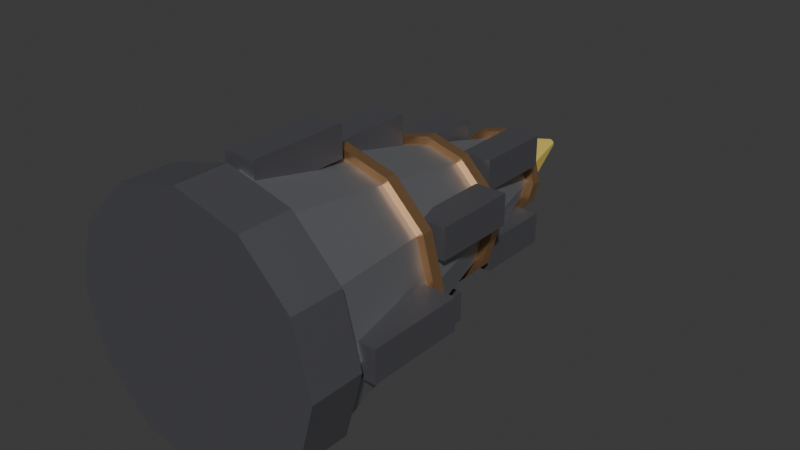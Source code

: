# Source: drill_bit.blend  (saved by Blender 5.3.31; exported with 4.5.12 LTS)
import bpy
from mathutils import Matrix  # noqa: F401  (used for matrix-valued properties, if any)

bpy.ops.wm.read_factory_settings(use_empty=True)
scene = bpy.context.scene
scene.name = 'Scene'

# ---- collections
col_collection = bpy.data.collections.new('Collection'); scene.collection.children.link(col_collection)

# ---- materials (node trees are filled in below, after node groups)
mat_irondark = bpy.data.materials.new('IronDark')
mat_irondark.use_backface_culling = True
mat_irondark.diffuse_color = (0.17, 0.17, 0.19, 1.0)
mat_iron = bpy.data.materials.new('Iron')
mat_iron.use_backface_culling = True
mat_iron.diffuse_color = (0.42, 0.43, 0.46, 1.0)
mat_copper = bpy.data.materials.new('Copper')
mat_copper.use_backface_culling = True
mat_copper.diffuse_color = (0.78, 0.45, 0.22, 1.0)
mat_yellow = bpy.data.materials.new('Yellow')
mat_yellow.use_backface_culling = True
mat_yellow.diffuse_color = (0.9, 0.7, 0.15, 1.0)

# ---- material node trees
mat_irondark.use_nodes = True; mat_irondark.node_tree.nodes.clear()
_N = mat_irondark.node_tree.nodes; _L = mat_irondark.node_tree.links
n0 = _N.new('ShaderNodeBsdfPrincipled'); n0.name = 'Principled BSDF'; n0.location = (-200, 100)
n0.inputs[0].default_value = (0.17, 0.17, 0.19, 1.0)
n0.inputs[1].default_value = 0.7
n0.inputs[2].default_value = 0.55
n0.inputs[10].default_value = 0.005
n1 = _N.new('ShaderNodeOutputMaterial'); n1.name = 'Material Output'; n1.location = (200, 100)
_L.new(n0.outputs[0], n1.inputs[0])
n1.is_active_output = True
mat_iron.use_nodes = True; mat_iron.node_tree.nodes.clear()
_N = mat_iron.node_tree.nodes; _L = mat_iron.node_tree.links
n0 = _N.new('ShaderNodeBsdfPrincipled'); n0.name = 'Principled BSDF'; n0.location = (-200, 100)
n0.inputs[0].default_value = (0.42, 0.43, 0.46, 1.0)
n0.inputs[1].default_value = 0.8
n0.inputs[2].default_value = 0.45
n0.inputs[10].default_value = 0.005
n1 = _N.new('ShaderNodeOutputMaterial'); n1.name = 'Material Output'; n1.location = (200, 100)
_L.new(n0.outputs[0], n1.inputs[0])
n1.is_active_output = True
mat_copper.use_nodes = True; mat_copper.node_tree.nodes.clear()
_N = mat_copper.node_tree.nodes; _L = mat_copper.node_tree.links
n0 = _N.new('ShaderNodeBsdfPrincipled'); n0.name = 'Principled BSDF'; n0.location = (-200, 100)
n0.inputs[0].default_value = (0.78, 0.45, 0.22, 1.0)
n0.inputs[1].default_value = 0.9
n0.inputs[2].default_value = 0.35
n0.inputs[10].default_value = 0.005
n1 = _N.new('ShaderNodeOutputMaterial'); n1.name = 'Material Output'; n1.location = (200, 100)
_L.new(n0.outputs[0], n1.inputs[0])
n1.is_active_output = True
mat_yellow.use_nodes = True; mat_yellow.node_tree.nodes.clear()
_N = mat_yellow.node_tree.nodes; _L = mat_yellow.node_tree.links
n0 = _N.new('ShaderNodeBsdfPrincipled'); n0.name = 'Principled BSDF'; n0.location = (-200, 100)
n0.inputs[0].default_value = (0.9, 0.7, 0.15, 1.0)
n0.inputs[2].default_value = 0.75
n0.inputs[10].default_value = 0.005
n1 = _N.new('ShaderNodeOutputMaterial'); n1.name = 'Material Output'; n1.location = (200, 100)
_L.new(n0.outputs[0], n1.inputs[0])
n1.is_active_output = True

# ---- world
world_world = bpy.data.worlds.new('World'); scene.world = world_world
world_world.use_nodes = True; world_world.node_tree.nodes.clear()
_N = world_world.node_tree.nodes; _L = world_world.node_tree.links
n0 = _N.new('ShaderNodeOutputWorld'); n0.name = 'World Output'; n0.location = (200, 100)
n1 = _N.new('ShaderNodeBackground'); n1.name = 'Background'; n1.location = (-200, 100)
n1.inputs[0].default_value = (0.05088, 0.05088, 0.05088, 1.0)
_L.new(n1.outputs[0], n0.inputs[0])
n0.is_active_output = True
world_world.color = (0.05088, 0.05088, 0.05088)
world_world.sun_shadow_jitter_overblur = 0.0

# ---- meshes
me_drillbit = bpy.data.meshes.new('DrillBit')
me_drillbit.from_pydata([(0.273, 0.17, -0.042), (0.273, 0.17, 0.042), (0.0, 1.49e-08, -0.35), (0.0, 0.14, -0.35), (0.175, 7.451e-09, -0.3031), (0.175, 0.14, -0.3031), (0.3031, 7.451e-09, -0.175), (0.3031, 0.14, -0.175), (0.35, 0.0, -2.396e-09), (0.35, 0.14, 2.396e-09), (0.3031, -7.451e-09, 0.175), (0.3031, 0.14, 0.175), (0.175, -7.451e-09, 0.3031), (0.175, 0.14, 0.3031), (0.0, -1.49e-08, 0.35), (0.0, 0.14, 0.35), (-0.175, -7.451e-09, 0.3031), (-0.175, 0.14, 0.3031), (-0.3031, -7.451e-09, 0.175), (-0.3031, 0.14, 0.175), (-0.35, 0.0, -2.396e-09), (-0.35, 0.14, 2.396e-09), (-0.3031, 7.451e-09, -0.175), (-0.3031, 0.14, -0.175), (-0.175, 7.451e-09, -0.3031), (-0.175, 0.14, -0.3031), (0.0, 0.14, -0.33), (0.0, 0.46, -0.26), (0.165, 0.14, -0.2858), (0.13, 0.46, -0.2252), (0.2858, 0.14, -0.165), (0.2252, 0.46, -0.13), (0.33, 0.14, -5.477e-09), (0.26, 0.46, 5.477e-09), (0.2858, 0.14, 0.165), (0.2252, 0.46, 0.13), (0.165, 0.14, 0.2858), (0.13, 0.46, 0.2252), (0.0, 0.14, 0.33), (0.0, 0.46, 0.26), (-0.165, 0.14, 0.2858), (-0.13, 0.46, 0.2252), (-0.2858, 0.14, 0.165), (-0.2252, 0.46, 0.13), (-0.33, 0.14, -5.477e-09), (-0.26, 0.46, 5.477e-09), (-0.2858, 0.14, -0.165), (-0.2252, 0.46, -0.13), (-0.165, 0.14, -0.2858), (-0.13, 0.46, -0.2252), (0.0, 0.46, -0.282), (0.0, 0.49, -0.282), (0.141, 0.46, -0.2442), (0.141, 0.49, -0.2442), (0.2442, 0.46, -0.141), (0.2442, 0.49, -0.141), (0.282, 0.46, -5.134e-10), (0.282, 0.49, 5.134e-10), (0.2442, 0.46, 0.141), (0.2442, 0.49, 0.141), (0.141, 0.46, 0.2442), (0.141, 0.49, 0.2442), (0.0, 0.46, 0.282), (0.0, 0.49, 0.282), (-0.141, 0.46, 0.2442), (-0.141, 0.49, 0.2442), (-0.2442, 0.46, 0.141), (-0.2442, 0.49, 0.141), (-0.282, 0.46, -5.134e-10), (-0.282, 0.49, 5.134e-10), (-0.2442, 0.46, -0.141), (-0.2442, 0.49, -0.141), (-0.141, 0.46, -0.2442), (-0.141, 0.49, -0.2442), (0.273, 0.43, -0.042), (0.273, 0.43, 0.042), (0.357, 0.17, -0.042), (0.357, 0.17, 0.042), (0.357, 0.43, -0.042), (0.357, 0.43, 0.042), (-0.042, 0.17, 0.273), (-0.042, 0.17, 0.357), (-0.042, 0.43, 0.273), (-0.042, 0.43, 0.357), (0.042, 0.17, 0.273), (0.042, 0.17, 0.357), (0.042, 0.43, 0.273), (0.042, 0.43, 0.357), (-0.357, 0.17, -0.042), (-0.357, 0.17, 0.042), (-0.357, 0.43, -0.042), (-0.357, 0.43, 0.042), (-0.273, 0.17, -0.042), (-0.273, 0.17, 0.042), (-0.273, 0.43, -0.042), (-0.273, 0.43, 0.042), (-0.042, 0.17, -0.357), (-0.042, 0.17, -0.273), (-0.042, 0.43, -0.357), (-0.042, 0.43, -0.273), (0.042, 0.17, -0.357), (0.042, 0.17, -0.273), (0.042, 0.43, -0.357), (0.042, 0.43, -0.273), (0.1726, 0.52, 0.05382), (0.1726, 0.52, 0.1378), (0.0, 0.49, -0.25), (0.0, 0.78, -0.18), (0.125, 0.49, -0.2165), (0.09, 0.78, -0.1559), (0.2165, 0.49, -0.125), (0.1559, 0.78, -0.09), (0.25, 0.49, -4.963e-09), (0.18, 0.78, 4.963e-09), (0.2165, 0.49, 0.125), (0.1559, 0.78, 0.09), (0.125, 0.49, 0.2165), (0.09, 0.78, 0.1559), (0.0, 0.49, 0.25), (0.0, 0.78, 0.18), (-0.125, 0.49, 0.2165), (-0.09, 0.78, 0.1559), (-0.2165, 0.49, 0.125), (-0.1559, 0.78, 0.09), (-0.25, 0.49, -4.963e-09), (-0.18, 0.78, 4.963e-09), (-0.2165, 0.49, -0.125), (-0.1559, 0.78, -0.09), (-0.125, 0.49, -0.2165), (-0.09, 0.78, -0.1559), (0.0, 0.78, -0.202), (0.0, 0.81, -0.202), (0.101, 0.78, -0.1749), (0.101, 0.81, -0.1749), (0.1749, 0.78, -0.101), (0.1749, 0.81, -0.101), (0.202, 0.78, -5.134e-10), (0.202, 0.81, 5.134e-10), (0.1749, 0.78, 0.101), (0.1749, 0.81, 0.101), (0.101, 0.78, 0.1749), (0.101, 0.81, 0.1749), (0.0, 0.78, 0.202), (0.0, 0.81, 0.202), (-0.101, 0.78, 0.1749), (-0.101, 0.81, 0.1749), (-0.1749, 0.78, 0.101), (-0.1749, 0.81, 0.101), (-0.202, 0.78, -5.134e-10), (-0.202, 0.81, 5.134e-10), (-0.1749, 0.78, -0.101), (-0.1749, 0.81, -0.101), (-0.101, 0.78, -0.1749), (-0.101, 0.81, -0.1749), (0.1726, 0.75, 0.05382), (0.1726, 0.75, 0.1378), (0.2566, 0.52, 0.05382), (0.2566, 0.52, 0.1378), (0.2566, 0.75, 0.05382), (0.2566, 0.75, 0.1378), (-0.1378, 0.52, 0.1726), (-0.1378, 0.52, 0.2566), (-0.1378, 0.75, 0.1726), (-0.1378, 0.75, 0.2566), (-0.05382, 0.52, 0.1726), (-0.05382, 0.52, 0.2566), (-0.05382, 0.75, 0.1726), (-0.05382, 0.75, 0.2566), (-0.2566, 0.52, -0.1378), (-0.2566, 0.52, -0.05382), (-0.2566, 0.75, -0.1378), (-0.2566, 0.75, -0.05382), (-0.1726, 0.52, -0.1378), (-0.1726, 0.52, -0.05382), (-0.1726, 0.75, -0.1378), (-0.1726, 0.75, -0.05382), (0.05382, 0.52, -0.2566), (0.05382, 0.52, -0.1726), (0.05382, 0.75, -0.2566), (0.05382, 0.75, -0.1726), (0.1378, 0.52, -0.2566), (0.1378, 0.52, -0.1726), (0.1378, 0.75, -0.2566), (0.1378, 0.75, -0.1726), (0.06146, 0.84, 0.07342), (0.06146, 0.84, 0.1574), (0.0, 0.81, -0.17), (0.0, 1.08, -0.1), (0.085, 0.81, -0.1472), (0.05, 1.08, -0.0866), (0.1472, 0.81, -0.085), (0.0866, 1.08, -0.05), (0.17, 0.81, -4.621e-09), (0.1, 1.08, 4.621e-09), (0.1472, 0.81, 0.085), (0.0866, 1.08, 0.05), (0.085, 0.81, 0.1472), (0.05, 1.08, 0.0866), (0.0, 0.81, 0.17), (0.0, 1.08, 0.1), (-0.085, 0.81, 0.1472), (-0.05, 1.08, 0.0866), (-0.1472, 0.81, 0.085), (-0.0866, 1.08, 0.05), (-0.17, 0.81, -4.621e-09), (-0.1, 1.08, 4.621e-09), (-0.1472, 0.81, -0.085), (-0.0866, 1.08, -0.05), (-0.085, 0.81, -0.1472), (-0.05, 1.08, -0.0866), (0.0, 1.08, -0.122), (0.0, 1.11, -0.122), (0.061, 1.08, -0.1057), (0.061, 1.11, -0.1057), (0.1057, 1.08, -0.061), (0.1057, 1.11, -0.061), (0.122, 1.08, -5.134e-10), (0.122, 1.11, 5.134e-10), (0.1057, 1.08, 0.061), (0.1057, 1.11, 0.061), (0.061, 1.08, 0.1057), (0.061, 1.11, 0.1057), (0.0, 1.08, 0.122), (0.0, 1.11, 0.122), (-0.061, 1.08, 0.1057), (-0.061, 1.11, 0.1057), (-0.1057, 1.08, 0.061), (-0.1057, 1.11, 0.061), (-0.122, 1.08, -5.134e-10), (-0.122, 1.11, 5.134e-10), (-0.1057, 1.08, -0.061), (-0.1057, 1.11, -0.061), (-0.061, 1.08, -0.1057), (-0.061, 1.11, -0.1057), (0.06146, 1.05, 0.07342), (0.06146, 1.05, 0.1574), (0.1455, 0.84, 0.07342), (0.1455, 0.84, 0.1574), (0.1455, 1.05, 0.07342), (0.1455, 1.05, 0.1574), (-0.1574, 0.84, 0.06146), (-0.1574, 0.84, 0.1455), (-0.1574, 1.05, 0.06146), (-0.1574, 1.05, 0.1455), (-0.07342, 0.84, 0.06146), (-0.07342, 0.84, 0.1455), (-0.07342, 1.05, 0.06146), (-0.07342, 1.05, 0.1455), (-0.1455, 0.84, -0.1574), (-0.1455, 0.84, -0.07342), (-0.1455, 1.05, -0.1574), (-0.1455, 1.05, -0.07342), (-0.06146, 0.84, -0.1574), (-0.06146, 0.84, -0.07342), (-0.06146, 1.05, -0.1574), (-0.06146, 1.05, -0.07342), (0.07342, 0.84, -0.1455), (0.07342, 0.84, -0.06146), (0.07342, 1.05, -0.1455), (0.07342, 1.05, -0.06146), (0.1574, 0.84, -0.1455), (0.1574, 0.84, -0.06146), (0.1574, 1.05, -0.1455), (0.1574, 1.05, -0.06146), (0.0, 1.11, -0.095), (0.0, 1.35, -0.012), (0.05584, 1.11, -0.07686), (0.007053, 1.35, -0.009708), (0.09035, 1.11, -0.02936), (0.01141, 1.35, -0.003708), (0.09035, 1.11, 0.02936), (0.01141, 1.35, 0.003708), (0.05584, 1.11, 0.07686), (0.007053, 1.35, 0.009708), (0.0, 1.11, 0.095), (0.0, 1.35, 0.012), (-0.05584, 1.11, 0.07686), (-0.007053, 1.35, 0.009708), (-0.09035, 1.11, 0.02936), (-0.01141, 1.35, 0.003708), (-0.09035, 1.11, -0.02936), (-0.01141, 1.35, -0.003708), (-0.05584, 1.11, -0.07686), (-0.007053, 1.35, -0.009708)], [], [(58, 59, 61, 60), (98, 99, 103, 102), (2, 3, 5, 4), (87, 83, 81, 85), (74, 78, 76, 0), (4, 5, 7, 6), (102, 103, 101, 100), (30, 31, 33, 32), (6, 7, 9, 8), (79, 75, 1, 77), (54, 55, 57, 56), (8, 9, 11, 10), (36, 37, 39, 38), (92, 93, 89, 88), (10, 11, 13, 12), (52, 53, 55, 54), (28, 29, 31, 30), (12, 13, 15, 14), (90, 94, 92, 88), (82, 83, 87, 86), (14, 15, 17, 16), (34, 35, 37, 36), (94, 95, 93, 92), (16, 17, 19, 18), (86, 87, 85, 84), (26, 27, 29, 28), (18, 19, 21, 20), (60, 61, 63, 62), (96, 97, 99, 98), (20, 21, 23, 22), (5, 3, 25, 23, 21, 19, 17, 15, 13, 11, 9, 7), (76, 77, 1, 0), (22, 23, 25, 24), (38, 39, 41, 40), (32, 33, 35, 34), (24, 25, 3, 2), (2, 4, 6, 8, 10, 12, 14, 16, 18, 20, 22, 24), (40, 41, 43, 42), (95, 91, 89, 93), (50, 51, 53, 52), (42, 43, 45, 44), (80, 81, 83, 82), (100, 101, 97, 96), (44, 45, 47, 46), (35, 33, 31, 29, 27, 49, 47, 45, 43, 41, 39, 37), (82, 86, 84, 80), (46, 47, 49, 48), (62, 63, 65, 64), (56, 57, 59, 58), (48, 49, 27, 26), (40, 42, 44, 46, 48, 26, 28, 30, 32, 34, 36, 38), (64, 65, 67, 66), (78, 79, 77, 76), (90, 91, 95, 94), (66, 67, 69, 68), (74, 75, 79, 78), (88, 89, 91, 90), (68, 69, 71, 70), (0, 1, 75, 74), (52, 54, 56, 58, 60, 62, 64, 66, 68, 70, 72, 50), (70, 71, 73, 72), (84, 85, 81, 80), (98, 102, 100, 96), (72, 73, 51, 50), (57, 55, 53, 51, 73, 71, 69, 67, 65, 63, 61, 59), (103, 99, 97, 101), (174, 175, 173, 172), (162, 163, 167, 166), (106, 107, 109, 108), (156, 157, 105, 104), (176, 177, 179, 178), (108, 109, 111, 110), (154, 158, 156, 104), (134, 135, 137, 136), (110, 111, 113, 112), (172, 173, 169, 168), (166, 167, 165, 164), (112, 113, 115, 114), (140, 141, 143, 142), (178, 179, 183, 182), (114, 115, 117, 116), (159, 155, 105, 157), (132, 133, 135, 134), (116, 117, 119, 118), (170, 174, 172, 168), (164, 165, 161, 160), (118, 119, 121, 120), (138, 139, 141, 140), (178, 182, 180, 176), (120, 121, 123, 122), (160, 161, 163, 162), (130, 131, 133, 132), (122, 123, 125, 124), (175, 171, 169, 173), (162, 166, 164, 160), (124, 125, 127, 126), (109, 107, 129, 127, 125, 123, 121, 119, 117, 115, 113, 111), (180, 181, 177, 176), (126, 127, 129, 128), (142, 143, 145, 144), (136, 137, 139, 138), (128, 129, 107, 106), (106, 108, 110, 112, 114, 116, 118, 120, 122, 124, 126, 128), (144, 145, 147, 146), (170, 171, 175, 174), (158, 159, 157, 156), (146, 147, 149, 148), (168, 169, 171, 170), (154, 155, 159, 158), (148, 149, 151, 150), (139, 137, 135, 133, 131, 153, 151, 149, 147, 145, 143, 141), (104, 105, 155, 154), (150, 151, 153, 152), (182, 183, 181, 180), (167, 163, 161, 165), (152, 153, 131, 130), (144, 146, 148, 150, 152, 130, 132, 134, 136, 138, 140, 142), (183, 179, 177, 181), (254, 255, 253, 252), (242, 243, 247, 246), (186, 187, 189, 188), (236, 237, 185, 184), (256, 257, 259, 258), (188, 189, 191, 190), (234, 238, 236, 184), (214, 215, 217, 216), (190, 191, 193, 192), (252, 253, 249, 248), (246, 247, 245, 244), (192, 193, 195, 194), (220, 221, 223, 222), (258, 259, 263, 262), (194, 195, 197, 196), (239, 235, 185, 237), (212, 213, 215, 214), (196, 197, 199, 198), (250, 254, 252, 248), (244, 245, 241, 240), (198, 199, 201, 200), (218, 219, 221, 220), (258, 262, 260, 256), (200, 201, 203, 202), (240, 241, 243, 242), (210, 211, 213, 212), (202, 203, 205, 204), (255, 251, 249, 253), (242, 246, 244, 240), (204, 205, 207, 206), (189, 187, 209, 207, 205, 203, 201, 199, 197, 195, 193, 191), (260, 261, 257, 256), (206, 207, 209, 208), (222, 223, 225, 224), (216, 217, 219, 218), (208, 209, 187, 186), (186, 188, 190, 192, 194, 196, 198, 200, 202, 204, 206, 208), (224, 225, 227, 226), (250, 251, 255, 254), (238, 239, 237, 236), (226, 227, 229, 228), (248, 249, 251, 250), (234, 235, 239, 238), (228, 229, 231, 230), (219, 217, 215, 213, 211, 233, 231, 229, 227, 225, 223, 221), (184, 185, 235, 234), (230, 231, 233, 232), (262, 263, 261, 260), (247, 243, 241, 245), (232, 233, 211, 210), (224, 226, 228, 230, 232, 210, 212, 214, 216, 218, 220, 222), (263, 259, 257, 261), (264, 265, 267, 266), (266, 267, 269, 268), (268, 269, 271, 270), (270, 271, 273, 272), (272, 273, 275, 274), (274, 275, 277, 276), (276, 277, 279, 278), (278, 279, 281, 280), (267, 265, 283, 281, 279, 277, 275, 273, 271, 269), (280, 281, 283, 282), (282, 283, 265, 264), (264, 266, 268, 270, 272, 274, 276, 278, 280, 282)])
me_drillbit.polygons.foreach_set('material_index', [2, 0, 0, 0, 0, 0, 0, 1, 0, 0, 2, 0, 1, 0, 0, 2, 1, 0, 0, 0, 0, 1, 0, 0, 0, 1, 0, 2, 0, 0, 0, 0, 0, 1, 1, 0, 0, 1, 0, 2, 1, 0, 0, 1, 1, 0, 1, 2, 2, 1, 1, 2, 0, 0, 2, 0, 0, 2, 0, 2, 2, 0, 0, 2, 2, 0, 0, 0, 1, 0, 0, 1, 0, 2, 1, 0, 0, 1, 2, 0, 1, 0, 2, 1, 0, 0, 1, 2, 0, 1, 0, 2, 1, 0, 0, 1, 1, 0, 1, 2, 2, 1, 1, 2, 0, 0, 2, 0, 0, 2, 2, 0, 2, 0, 0, 2, 2, 0, 0, 0, 1, 0, 0, 1, 0, 2, 1, 0, 0, 1, 2, 0, 1, 0, 2, 1, 0, 0, 1, 2, 0, 1, 0, 2, 1, 0, 0, 1, 1, 0, 1, 2, 2, 1, 1, 2, 0, 0, 2, 0, 0, 2, 2, 0, 2, 0, 0, 2, 2, 0, 3, 3, 3, 3, 3, 3, 3, 3, 3, 3, 3, 3])
me_drillbit.materials.append(mat_irondark)
me_drillbit.materials.append(mat_iron)
me_drillbit.materials.append(mat_copper)
me_drillbit.materials.append(mat_yellow)
me_drillbit.update()

# ---- objects
ob_drillbit = bpy.data.objects.new('DrillBit', me_drillbit)

# ---- transforms, parenting, visibility, modifiers, constraints
ob_drillbit.location = (0.0, 0.0, 0.0)

# ---- collection membership
scene.collection.objects.link(ob_drillbit)

# ---- scene / render settings (as saved in the file)
scene.frame_start = 1; scene.frame_end = 250; scene.frame_set(1)
scene.render.engine = 'BLENDER_EEVEE_NEXT'
scene.render.bake_bias = 0.0
scene.render.bake_samples = 0
scene.render.compositor_device = 'GPU'
scene.eevee.use_volume_custom_range = False
scene.eevee.fast_gi_thickness_near = 0.1
scene.eevee.fast_gi_thickness_far = 0.0
scene.eevee.ray_tracing_options.screen_trace_thickness = 0.1
bpy.context.view_layer.update()

# ---- added for rendering (the .blend has no active camera and no usable light): camera, sun
cam_auto = bpy.data.cameras.new('AutoCamera')
cam_auto.lens = 50.0
cam_auto.sensor_width = 36.0
cam_auto.clip_end = 1000.0
ob_auto_camera = bpy.data.objects.new('AutoCamera', cam_auto)
scene.collection.objects.link(ob_auto_camera)
ob_auto_camera.location = (1.55979, -1.19675, 1.24783)
ob_auto_camera.rotation_euler = (1.09748, -7.21219e-08, 0.694738)
scene.camera = ob_auto_camera
light_auto_sun = bpy.data.lights.new('AutoSun', 'SUN')
light_auto_sun.energy = 3.0
light_auto_sun.angle = 0.0523599
ob_auto_sun = bpy.data.objects.new('AutoSun', light_auto_sun)
scene.collection.objects.link(ob_auto_sun)
ob_auto_sun.rotation_euler = (0.872665, 0.174533, 0.523599)
bpy.context.view_layer.update()
